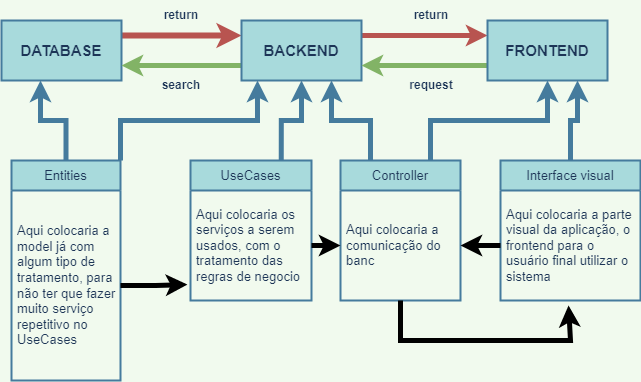

The diagram above was exported from draw.io. Its source (the exported page's mxGraphModel, read from the mxfile embedded in the PNG):
<mxGraphModel dx="1422" dy="754" grid="0" gridSize="10" guides="1" tooltips="1" connect="1" arrows="1" fold="1" page="1" pageScale="1" pageWidth="827" pageHeight="1169" background="#F1FAEE" math="0" shadow="0">
  <root>
    <mxCell id="0" />
    <mxCell id="1" parent="0" />
    <mxCell id="i2icySrOcHKh7u-nuGST-8" style="edgeStyle=orthogonalEdgeStyle;rounded=0;orthogonalLoop=1;jettySize=auto;html=1;exitX=1;exitY=0.25;exitDx=0;exitDy=0;entryX=0;entryY=0.25;entryDx=0;entryDy=0;fillColor=#f8cecc;strokeColor=#b85450;strokeWidth=6;labelBackgroundColor=#F1FAEE;fontColor=#1D3557;" edge="1" parent="1" source="i2icySrOcHKh7u-nuGST-1" target="i2icySrOcHKh7u-nuGST-2">
      <mxGeometry relative="1" as="geometry" />
    </mxCell>
    <mxCell id="i2icySrOcHKh7u-nuGST-1" value="&lt;font style=&quot;font-size: 15px;&quot;&gt;DATABASE&lt;/font&gt;" style="rounded=0;whiteSpace=wrap;html=1;fontStyle=1;strokeWidth=2;fillColor=#A8DADC;strokeColor=#457B9D;fontColor=#1D3557;" vertex="1" parent="1">
      <mxGeometry x="111" y="90" width="120" height="60" as="geometry" />
    </mxCell>
    <mxCell id="i2icySrOcHKh7u-nuGST-6" style="edgeStyle=orthogonalEdgeStyle;rounded=0;orthogonalLoop=1;jettySize=auto;html=1;exitX=0;exitY=0.75;exitDx=0;exitDy=0;entryX=1;entryY=0.75;entryDx=0;entryDy=0;fillColor=#d5e8d4;strokeColor=#82b366;strokeWidth=5;labelBackgroundColor=#F1FAEE;fontColor=#1D3557;" edge="1" parent="1" source="i2icySrOcHKh7u-nuGST-2" target="i2icySrOcHKh7u-nuGST-1">
      <mxGeometry relative="1" as="geometry" />
    </mxCell>
    <mxCell id="i2icySrOcHKh7u-nuGST-9" style="edgeStyle=orthogonalEdgeStyle;rounded=0;orthogonalLoop=1;jettySize=auto;html=1;exitX=1;exitY=0.25;exitDx=0;exitDy=0;entryX=0;entryY=0.25;entryDx=0;entryDy=0;strokeWidth=5;fillColor=#f8cecc;strokeColor=#b85450;labelBackgroundColor=#F1FAEE;fontColor=#1D3557;" edge="1" parent="1" source="i2icySrOcHKh7u-nuGST-2" target="i2icySrOcHKh7u-nuGST-3">
      <mxGeometry relative="1" as="geometry" />
    </mxCell>
    <mxCell id="i2icySrOcHKh7u-nuGST-2" value="&lt;font style=&quot;font-size: 15px;&quot;&gt;BACKEND&lt;/font&gt;" style="rounded=0;whiteSpace=wrap;html=1;fontStyle=1;strokeWidth=2;fillColor=#A8DADC;strokeColor=#457B9D;fontColor=#1D3557;" vertex="1" parent="1">
      <mxGeometry x="351" y="90" width="120" height="60" as="geometry" />
    </mxCell>
    <mxCell id="i2icySrOcHKh7u-nuGST-7" style="edgeStyle=orthogonalEdgeStyle;rounded=0;orthogonalLoop=1;jettySize=auto;html=1;exitX=0;exitY=0.75;exitDx=0;exitDy=0;entryX=1;entryY=0.75;entryDx=0;entryDy=0;fillColor=#d5e8d4;strokeColor=#82b366;strokeWidth=5;fontStyle=0;labelBackgroundColor=#F1FAEE;fontColor=#1D3557;" edge="1" parent="1" source="i2icySrOcHKh7u-nuGST-3" target="i2icySrOcHKh7u-nuGST-2">
      <mxGeometry relative="1" as="geometry" />
    </mxCell>
    <mxCell id="i2icySrOcHKh7u-nuGST-3" value="&lt;font style=&quot;font-size: 15px;&quot;&gt;FRONTEND&lt;/font&gt;" style="rounded=0;whiteSpace=wrap;html=1;fontStyle=1;fontSize=13;labelBackgroundColor=none;strokeWidth=2;fillColor=#A8DADC;strokeColor=#457B9D;fontColor=#1D3557;" vertex="1" parent="1">
      <mxGeometry x="597" y="90" width="120" height="60" as="geometry" />
    </mxCell>
    <mxCell id="i2icySrOcHKh7u-nuGST-10" value="&lt;b&gt;request&lt;/b&gt;" style="text;html=1;strokeColor=none;fillColor=none;align=center;verticalAlign=middle;whiteSpace=wrap;rounded=0;fontColor=#1D3557;" vertex="1" parent="1">
      <mxGeometry x="511" y="140" width="60" height="30" as="geometry" />
    </mxCell>
    <mxCell id="i2icySrOcHKh7u-nuGST-12" value="&lt;b&gt;search&lt;br&gt;&lt;/b&gt;" style="text;html=1;strokeColor=none;fillColor=none;align=center;verticalAlign=middle;whiteSpace=wrap;rounded=0;fontColor=#1D3557;" vertex="1" parent="1">
      <mxGeometry x="261" y="140" width="60" height="30" as="geometry" />
    </mxCell>
    <mxCell id="i2icySrOcHKh7u-nuGST-13" value="&lt;b&gt;return&lt;/b&gt;" style="text;html=1;strokeColor=none;fillColor=none;align=center;verticalAlign=middle;whiteSpace=wrap;rounded=0;fontColor=#1D3557;" vertex="1" parent="1">
      <mxGeometry x="261" y="70" width="60" height="30" as="geometry" />
    </mxCell>
    <mxCell id="i2icySrOcHKh7u-nuGST-14" value="&lt;b&gt;return&lt;/b&gt;" style="text;html=1;strokeColor=none;fillColor=none;align=center;verticalAlign=middle;whiteSpace=wrap;rounded=0;fontColor=#1D3557;" vertex="1" parent="1">
      <mxGeometry x="511" y="70" width="60" height="30" as="geometry" />
    </mxCell>
    <mxCell id="i2icySrOcHKh7u-nuGST-73" style="edgeStyle=orthogonalEdgeStyle;rounded=0;orthogonalLoop=1;jettySize=auto;html=1;exitX=0.5;exitY=0;exitDx=0;exitDy=0;entryX=0.325;entryY=1;entryDx=0;entryDy=0;entryPerimeter=0;strokeWidth=5;fontSize=13;fillColor=#A8DADC;strokeColor=#457B9D;labelBackgroundColor=#F1FAEE;fontColor=#1D3557;" edge="1" parent="1" source="i2icySrOcHKh7u-nuGST-20" target="i2icySrOcHKh7u-nuGST-1">
      <mxGeometry relative="1" as="geometry" />
    </mxCell>
    <mxCell id="i2icySrOcHKh7u-nuGST-99" style="edgeStyle=orthogonalEdgeStyle;rounded=0;orthogonalLoop=1;jettySize=auto;html=1;exitX=1;exitY=0;exitDx=0;exitDy=0;entryX=0.133;entryY=1;entryDx=0;entryDy=0;entryPerimeter=0;strokeWidth=5;fontSize=13;fillColor=#A8DADC;strokeColor=#457B9D;labelBackgroundColor=#F1FAEE;fontColor=#1D3557;" edge="1" parent="1" source="i2icySrOcHKh7u-nuGST-20" target="i2icySrOcHKh7u-nuGST-2">
      <mxGeometry relative="1" as="geometry" />
    </mxCell>
    <mxCell id="i2icySrOcHKh7u-nuGST-20" value="Entities&lt;br&gt;" style="swimlane;fontStyle=0;childLayout=stackLayout;horizontal=1;startSize=30;horizontalStack=0;resizeParent=1;resizeParentMax=0;resizeLast=0;collapsible=1;marginBottom=0;whiteSpace=wrap;html=1;labelBackgroundColor=none;strokeWidth=2;fontSize=13;fillColor=#A8DADC;strokeColor=#457B9D;fontColor=#1D3557;" vertex="1" parent="1">
      <mxGeometry x="121" y="230" width="109" height="220" as="geometry" />
    </mxCell>
    <mxCell id="i2icySrOcHKh7u-nuGST-21" value="Aqui colocaria a model já com algum tipo de tratamento, para não ter que fazer muito serviço repetitivo no UseCases" style="text;strokeColor=none;fillColor=none;align=left;verticalAlign=middle;spacingLeft=4;spacingRight=4;overflow=hidden;points=[[0,0.5],[1,0.5]];portConstraint=eastwest;rotatable=0;whiteSpace=wrap;html=1;labelBackgroundColor=none;strokeWidth=2;fontSize=13;fontColor=#1D3557;" vertex="1" parent="i2icySrOcHKh7u-nuGST-20">
      <mxGeometry y="30" width="109" height="190" as="geometry" />
    </mxCell>
    <mxCell id="i2icySrOcHKh7u-nuGST-98" style="edgeStyle=orthogonalEdgeStyle;rounded=0;orthogonalLoop=1;jettySize=auto;html=1;exitX=0.75;exitY=0;exitDx=0;exitDy=0;strokeWidth=5;fontSize=13;fillColor=#A8DADC;strokeColor=#457B9D;labelBackgroundColor=#F1FAEE;fontColor=#1D3557;" edge="1" parent="1" source="i2icySrOcHKh7u-nuGST-24" target="i2icySrOcHKh7u-nuGST-2">
      <mxGeometry relative="1" as="geometry" />
    </mxCell>
    <mxCell id="i2icySrOcHKh7u-nuGST-24" value="UseCases&lt;br&gt;" style="swimlane;fontStyle=0;childLayout=stackLayout;horizontal=1;startSize=30;horizontalStack=0;resizeParent=1;resizeParentMax=0;resizeLast=0;collapsible=1;marginBottom=0;whiteSpace=wrap;html=1;labelBackgroundColor=none;strokeWidth=2;fontSize=13;fillColor=#A8DADC;strokeColor=#457B9D;fontColor=#1D3557;" vertex="1" parent="1">
      <mxGeometry x="300" y="230" width="121" height="140" as="geometry" />
    </mxCell>
    <mxCell id="i2icySrOcHKh7u-nuGST-25" value="Aqui colocaria os serviços a serem usados, com o tratamento das regras de negocio&lt;br&gt;" style="text;strokeColor=none;fillColor=none;align=left;verticalAlign=middle;spacingLeft=4;spacingRight=4;overflow=hidden;points=[[0,0.5],[1,0.5]];portConstraint=eastwest;rotatable=0;whiteSpace=wrap;html=1;labelBackgroundColor=none;strokeWidth=2;fontSize=13;fontColor=#1D3557;" vertex="1" parent="i2icySrOcHKh7u-nuGST-24">
      <mxGeometry y="30" width="121" height="110" as="geometry" />
    </mxCell>
    <mxCell id="i2icySrOcHKh7u-nuGST-96" style="edgeStyle=orthogonalEdgeStyle;rounded=0;orthogonalLoop=1;jettySize=auto;html=1;exitX=0.75;exitY=0;exitDx=0;exitDy=0;strokeWidth=5;fontSize=13;fillColor=#A8DADC;strokeColor=#457B9D;labelBackgroundColor=#F1FAEE;fontColor=#1D3557;" edge="1" parent="1" source="i2icySrOcHKh7u-nuGST-29" target="i2icySrOcHKh7u-nuGST-3">
      <mxGeometry relative="1" as="geometry" />
    </mxCell>
    <mxCell id="i2icySrOcHKh7u-nuGST-97" style="edgeStyle=orthogonalEdgeStyle;rounded=0;orthogonalLoop=1;jettySize=auto;html=1;exitX=0.25;exitY=0;exitDx=0;exitDy=0;entryX=0.75;entryY=1;entryDx=0;entryDy=0;strokeWidth=5;fontSize=13;fillColor=#A8DADC;strokeColor=#457B9D;labelBackgroundColor=#F1FAEE;fontColor=#1D3557;" edge="1" parent="1" source="i2icySrOcHKh7u-nuGST-29" target="i2icySrOcHKh7u-nuGST-2">
      <mxGeometry relative="1" as="geometry" />
    </mxCell>
    <mxCell id="i2icySrOcHKh7u-nuGST-29" value="Controller" style="swimlane;fontStyle=0;childLayout=stackLayout;horizontal=1;startSize=30;horizontalStack=0;resizeParent=1;resizeParentMax=0;resizeLast=0;collapsible=1;marginBottom=0;whiteSpace=wrap;html=1;labelBackgroundColor=none;strokeWidth=2;fontSize=13;fillColor=#A8DADC;strokeColor=#457B9D;fontColor=#1D3557;" vertex="1" parent="1">
      <mxGeometry x="450" y="230" width="120" height="140" as="geometry" />
    </mxCell>
    <mxCell id="i2icySrOcHKh7u-nuGST-30" value="Aqui colocaria a comunicação do banc" style="text;strokeColor=none;fillColor=none;align=left;verticalAlign=middle;spacingLeft=4;spacingRight=4;overflow=hidden;points=[[0,0.5],[1,0.5]];portConstraint=eastwest;rotatable=0;whiteSpace=wrap;html=1;labelBackgroundColor=none;strokeWidth=2;fontSize=13;fontColor=#1D3557;" vertex="1" parent="i2icySrOcHKh7u-nuGST-29">
      <mxGeometry y="30" width="120" height="110" as="geometry" />
    </mxCell>
    <mxCell id="i2icySrOcHKh7u-nuGST-95" style="edgeStyle=orthogonalEdgeStyle;rounded=0;orthogonalLoop=1;jettySize=auto;html=1;exitX=0.5;exitY=0;exitDx=0;exitDy=0;entryX=0.75;entryY=1;entryDx=0;entryDy=0;strokeWidth=5;fontSize=13;fillColor=#A8DADC;strokeColor=#457B9D;labelBackgroundColor=#F1FAEE;fontColor=#1D3557;" edge="1" parent="1" source="i2icySrOcHKh7u-nuGST-61" target="i2icySrOcHKh7u-nuGST-3">
      <mxGeometry relative="1" as="geometry" />
    </mxCell>
    <mxCell id="i2icySrOcHKh7u-nuGST-61" value="Interface visual" style="swimlane;fontStyle=0;childLayout=stackLayout;horizontal=1;startSize=30;horizontalStack=0;resizeParent=1;resizeParentMax=0;resizeLast=0;collapsible=1;marginBottom=0;whiteSpace=wrap;html=1;labelBackgroundColor=none;strokeWidth=2;fontSize=13;fillColor=#A8DADC;strokeColor=#457B9D;fontColor=#1D3557;" vertex="1" parent="1">
      <mxGeometry x="610" y="230" width="140" height="140" as="geometry" />
    </mxCell>
    <mxCell id="i2icySrOcHKh7u-nuGST-63" value="Aqui colocaria a parte visual da aplicação, o frontend para o usuário final utilizar o sistema" style="text;strokeColor=none;fillColor=none;align=left;verticalAlign=middle;spacingLeft=4;spacingRight=4;overflow=hidden;points=[[0,0.5],[1,0.5]];portConstraint=eastwest;rotatable=0;whiteSpace=wrap;html=1;labelBackgroundColor=none;strokeWidth=2;fontSize=13;fontColor=#1D3557;" vertex="1" parent="i2icySrOcHKh7u-nuGST-61">
      <mxGeometry y="30" width="140" height="110" as="geometry" />
    </mxCell>
    <mxCell id="i2icySrOcHKh7u-nuGST-78" style="edgeStyle=orthogonalEdgeStyle;rounded=0;orthogonalLoop=1;jettySize=auto;html=1;exitX=1;exitY=0.5;exitDx=0;exitDy=0;entryX=-0.025;entryY=0.855;entryDx=0;entryDy=0;entryPerimeter=0;strokeWidth=5;fontSize=13;labelBackgroundColor=#F1FAEE;strokeColor=#000000;fontColor=#1D3557;" edge="1" parent="1" source="i2icySrOcHKh7u-nuGST-21" target="i2icySrOcHKh7u-nuGST-25">
      <mxGeometry relative="1" as="geometry" />
    </mxCell>
    <mxCell id="i2icySrOcHKh7u-nuGST-79" style="edgeStyle=orthogonalEdgeStyle;rounded=0;orthogonalLoop=1;jettySize=auto;html=1;exitX=1;exitY=0.5;exitDx=0;exitDy=0;entryX=0;entryY=0.5;entryDx=0;entryDy=0;strokeWidth=5;fontSize=13;labelBackgroundColor=#F1FAEE;strokeColor=#000000;fontColor=#1D3557;" edge="1" parent="1" source="i2icySrOcHKh7u-nuGST-25" target="i2icySrOcHKh7u-nuGST-30">
      <mxGeometry relative="1" as="geometry" />
    </mxCell>
    <mxCell id="i2icySrOcHKh7u-nuGST-84" style="edgeStyle=orthogonalEdgeStyle;rounded=0;orthogonalLoop=1;jettySize=auto;html=1;exitX=0;exitY=0.5;exitDx=0;exitDy=0;entryX=1;entryY=0.5;entryDx=0;entryDy=0;strokeWidth=5;fontSize=13;labelBackgroundColor=#F1FAEE;strokeColor=#000000;fontColor=#1D3557;" edge="1" parent="1" source="i2icySrOcHKh7u-nuGST-63" target="i2icySrOcHKh7u-nuGST-30">
      <mxGeometry relative="1" as="geometry" />
    </mxCell>
    <mxCell id="i2icySrOcHKh7u-nuGST-91" value="" style="endArrow=classic;html=1;rounded=0;strokeWidth=5;fontSize=13;entryX=0.486;entryY=1.045;entryDx=0;entryDy=0;entryPerimeter=0;exitX=0.5;exitY=1;exitDx=0;exitDy=0;labelBackgroundColor=#F1FAEE;strokeColor=#000000;fontColor=#1D3557;" edge="1" parent="1" source="i2icySrOcHKh7u-nuGST-29" target="i2icySrOcHKh7u-nuGST-63">
      <mxGeometry width="50" height="50" relative="1" as="geometry">
        <mxPoint x="520" y="410" as="sourcePoint" />
        <mxPoint x="630" y="410" as="targetPoint" />
        <Array as="points">
          <mxPoint x="510" y="410" />
          <mxPoint x="680" y="410" />
        </Array>
      </mxGeometry>
    </mxCell>
  </root>
</mxGraphModel>